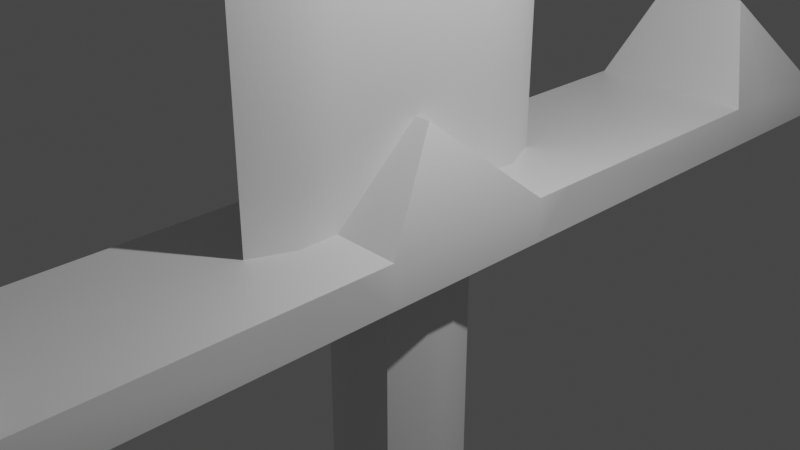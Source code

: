 # Source: simpleSword.blend  (saved by Blender 2.83.19; exported with 4.5.12 LTS)
import bpy
from mathutils import Matrix  # noqa: F401  (used for matrix-valued properties, if any)

bpy.ops.wm.read_factory_settings(use_empty=True)
scene = bpy.context.scene
scene.name = 'Scene'

# ---- collections
col_collection = bpy.data.collections.new('Collection'); scene.collection.children.link(col_collection)

# ---- materials (node trees are filled in below, after node groups)
mat_material = bpy.data.materials.new('Material')
mat_material.alpha_threshold = 0.0
mat_material.use_transparent_shadow = False
mat_material.line_color = (0.0, 0.0, 0.0, 1.0)

# ---- node groups
ng_auto_smooth = bpy.data.node_groups.new('Auto Smooth', 'GeometryNodeTree')
_s = ng_auto_smooth.interface.new_socket(name='Geometry', in_out='OUTPUT', socket_type='NodeSocketGeometry')
_s = ng_auto_smooth.interface.new_socket(name='Geometry', in_out='INPUT', socket_type='NodeSocketGeometry')
_s = ng_auto_smooth.interface.new_socket(name='Angle', in_out='INPUT', socket_type='NodeSocketFloat')
_s.subtype = 'ANGLE'
_s.min_value = 0.0
_s.max_value = 3.142
ng_auto_smooth.is_modifier = True
_N = ng_auto_smooth.nodes; _L = ng_auto_smooth.links
n0 = _N.new('NodeGroupOutput'); n0.name = 'Group Output'; n0.location = (480, -100)
n1 = _N.new('NodeGroupInput'); n1.name = 'Group Input'; n1.location = (-420, -300)
n2 = _N.new('NodeGroupInput'); n2.name = 'Group Input.001'; n2.location = (-60, -100)
n3 = _N.new('GeometryNodeSetShadeSmooth'); n3.name = 'Set Shade Smooth'; n3.location = (120, -100)
n3.domain = 'EDGE'
n4 = _N.new('GeometryNodeSetShadeSmooth'); n4.name = 'Set Shade Smooth.001'; n4.location = (300, -100)
n5 = _N.new('GeometryNodeInputMeshEdgeAngle'); n5.name = 'Edge Angle'; n5.location = (-420, -220)
n6 = _N.new('GeometryNodeInputEdgeSmooth'); n6.name = 'Is Edge Smooth'; n6.location = (-60, -160)
n7 = _N.new('GeometryNodeInputShadeSmooth'); n7.name = 'Is Face Smooth'; n7.location = (-240, -340)
n8 = _N.new('FunctionNodeBooleanMath'); n8.name = 'Boolean Math'; n8.location = (-60, -220)
n9 = _N.new('FunctionNodeCompare'); n9.name = 'Compare'; n9.location = (-240, -180)
n9.operation = 'LESS_EQUAL'
_L.new(n5.outputs[0], n9.inputs[0])
_L.new(n4.outputs[0], n0.inputs[0])
_L.new(n1.outputs[1], n9.inputs[1])
_L.new(n9.outputs[0], n8.inputs[0])
_L.new(n7.outputs[0], n8.inputs[1])
_L.new(n2.outputs[0], n3.inputs[0])
_L.new(n6.outputs[0], n3.inputs[1])
_L.new(n3.outputs[0], n4.inputs[0])
_L.new(n8.outputs[0], n3.inputs[2])
n0.is_active_output = True

# ---- material node trees
mat_material.use_nodes = True; mat_material.node_tree.nodes.clear()
_N = mat_material.node_tree.nodes; _L = mat_material.node_tree.links
n0 = _N.new('ShaderNodeOutputMaterial'); n0.name = 'Material Output'; n0.location = (300, 300)
n1 = _N.new('ShaderNodeBsdfPrincipled'); n1.name = 'Principled BSDF'; n1.location = (10, 300)
n1.distribution = 'GGX'
n1.subsurface_method = 'BURLEY'
n1.inputs[2].default_value = 0.4
n1.inputs[3].default_value = 1.45
n1.inputs[27].default_value = (0.0, 0.0, 0.0, 1.0)
n1.inputs[28].default_value = 1.0
_L.new(n1.outputs[0], n0.inputs[0])
n0.is_active_output = True

# ---- world
world_world = bpy.data.worlds.new('World'); scene.world = world_world
world_world.use_nodes = True; world_world.node_tree.nodes.clear()
_N = world_world.node_tree.nodes; _L = world_world.node_tree.links
n0 = _N.new('ShaderNodeOutputWorld'); n0.name = 'World Output'; n0.location = (300, 300)
n1 = _N.new('ShaderNodeBackground'); n1.name = 'Background'; n1.location = (10, 300)
n1.inputs[0].default_value = (0.05088, 0.05088, 0.05088, 1.0)
_L.new(n1.outputs[0], n0.inputs[0])
n0.is_active_output = True
world_world.color = (0.05088, 0.05088, 0.05088)
world_world.use_sun_shadow = False
world_world.sun_shadow_jitter_overblur = 0.0

# ---- cameras
cam_camera = bpy.data.cameras.new('Camera')
cam_camera.clip_end = 100.0
cam_camera.ortho_scale = 7.314

# ---- lights
light_light = bpy.data.lights.new('Light', 'POINT')
light_light.transmission_factor = 0.0
light_light.energy = 1000.0
light_light.shadow_soft_size = 0.1
light_light.shadow_maximum_resolution = 0.006
light_light.use_absolute_resolution = True

# ---- meshes
me_starter_sword = bpy.data.meshes.new('Starter Sword')
me_starter_sword.from_pydata([(1.0, 1.0, 0.5), (-1.029, 0.317, -19.67), (1.0, -1.0, 0.5), (-0.8233, 0.2538, -17.68), (-1.0, 1.0, 0.5), (-0.7066, 0.2178, -21.54), (-1.0, -1.0, 0.5), (-0.05521, -0.2178, -21.54), (-1.0, -6.737, -0.5), (-1.0, -6.737, 0.08396), (1.0, -6.737, 0.08396), (1.0, -6.737, -0.5), (1.0, 6.581, -0.5), (-1.0, 6.581, -0.5), (1.0, 6.581, 0.08396), (-1.0, 6.581, 0.08396), (0.4148, 0.0, 2.344), (-0.3555, 0.0, 2.344), (0.4276, 0.0, 2.344), (1.0, -4.765, -0.5), (-1.0, -4.765, -0.5), (-1.0, 4.662, -0.5), (1.0, 4.662, 0.5), (-1.0, -5.303, -0.5), (1.0, -5.303, -0.5), (-0.3917, -5.303, 2.783), (0.3917, -5.303, 2.783), (1.0, -4.765, 0.5), (-1.0, -4.765, 0.5), (1.0, 4.662, -0.5), (-1.0, 4.662, 0.5), (-0.5328, 5.186, 2.783), (0.5328, 5.186, 2.783), (-1.0, 5.186, -0.5), (1.0, 5.186, -0.5), (0.2115, -5.303, 2.783), (-0.2115, -5.303, 2.783), (1.0, -5.311, 0.5), (-1.0, -5.304, 0.5), (1.0, 5.207, 0.5), (-1.0, 5.171, 0.5), (1.0, 1.0, -0.5), (-1.0, 1.0, -0.5), (-1.0, -1.0, -0.5), (1.0, -1.0, -0.5), (-1.029, 0.317, -18.61), (-0.8897, 0.2742, -20.62), (-0.1629, -1.0, 63.12), (0.2222, -1.471, 63.12), (-1.0, -1.471, 0.5), (0.2222, 0.0, 63.12), (0.2222, 1.458, 63.12), (-1.0, 1.916, -0.5), (1.0, 1.916, -0.5), (-1.0, 1.916, 0.5), (1.0, 1.916, 0.5), (-1.0, -1.941, 0.5), (1.0, -1.941, 0.5), (1.0, -1.941, -0.5), (-1.0, -1.941, -0.5), (1.0, -1.471, 0.5), (-1.0, 1.458, 0.5), (1.0, 1.458, 0.5), (0.02622, 1.916, 0.5), (0.02996, -1.941, 0.5), (0.01832, 1.916, 63.12), (0.02631, 1.898, 63.12), (-0.1629, 1.458, 63.12), (0.2222, 1.0, 63.12), (0.2222, 0.0, 2.344), (-0.1629, 0.0, 2.344), (0.2222, -1.0, 0.5), (0.2222, -1.471, 0.5), (-0.1629, -1.471, 0.5), (-0.1629, -1.0, 0.5), (-0.1629, -1.471, 63.12), (0.02996, -1.941, 63.12), (0.2222, 1.0, 0.5), (0.2222, 1.458, 0.5), (-0.1629, 1.458, 0.5), (-0.1629, 1.0, 0.5), (0.01832, 1.916, 0.5), (0.02631, 1.898, 0.5), (0.2222, -1.0, 3.338), (-0.1629, 1.0, 3.338), (-0.1629, 0.0, 3.338), (0.02996, -1.941, 3.338), (-0.1629, -1.471, 3.338), (0.2222, 1.458, 3.338), (-0.1629, 0.0, 63.12), (-0.1629, 1.0, 63.12), (0.2222, 0.0, 3.338), (0.02963, 0.0, 74.84), (0.2222, -1.471, 3.338), (-0.1629, -1.0, 3.338), (0.2222, -1.0, 63.12), (0.2222, 1.0, 3.338), (-0.1629, 1.458, 3.338), (0.02631, 1.898, 3.338), (0.01832, 1.916, 3.338), (0.6097, 0.1879, -0.5), (0.04764, 0.75, -0.5), (1.0, 1.0, -0.5), (0.4451, 0.5854, -0.5), (0.04764, -0.75, -0.5), (0.6097, -0.1879, -0.5), (1.0, -1.0, -0.5), (0.4451, -0.5854, -0.5), (-0.04764, 0.75, -0.5), (-0.6097, 0.1879, -0.5), (-1.0, 1.0, -0.5), (-0.4451, 0.5854, -0.5), (-0.6097, -0.1879, -0.5), (-0.04764, -0.75, -0.5), (-1.0, -1.0, -0.5), (-0.4451, -0.5854, -0.5), (0.04764, 0.75, -16.65), (0.6097, 0.1879, -16.65), (0.4451, 0.5854, -16.65), (-0.6097, 0.1879, -16.65), (-0.04764, 0.75, -16.65), (-0.4451, 0.5854, -16.65), (-0.04764, -0.75, -16.65), (-0.6097, -0.1879, -16.65), (-0.4451, -0.5854, -16.65), (0.6097, -0.1879, -16.65), (0.04764, -0.75, -16.65), (0.4451, -0.5854, -16.65), (0.05521, -0.2178, -21.54), (-0.06433, 1.013, -17.68), (-0.8233, -0.2538, -17.68), (0.8233, 0.2538, -17.68), (0.8233, -0.2538, -17.68), (-0.06433, -1.013, -17.68), (0.06433, -1.013, -17.68), (0.06433, 1.013, -17.68), (0.601, -0.7905, -17.68), (0.601, 0.7905, -17.68), (-0.601, -0.7905, -17.68), (-0.601, 0.7905, -17.68), (-0.08037, 1.265, -18.61), (-1.029, -0.317, -18.61), (1.029, 0.317, -18.61), (1.029, -0.317, -18.61), (-0.08037, -1.265, -18.61), (0.08037, -1.265, -18.61), (0.08037, 1.265, -18.61), (0.7508, -0.9875, -18.61), (0.7508, 0.9875, -18.61), (-0.7508, -0.9875, -18.61), (-0.7508, 0.9875, -18.61), (0.05521, 0.2178, -21.54), (-0.08037, 1.265, -19.67), (-1.029, -0.317, -19.67), (1.029, 0.317, -19.67), (1.029, -0.317, -19.67), (-0.08037, -1.265, -19.67), (0.08037, -1.265, -19.67), (0.08037, 1.265, -19.67), (0.7508, -0.9875, -19.67), (0.7508, 0.9875, -19.67), (-0.7508, -0.9875, -19.67), (-0.7508, 0.9875, -19.67), (-0.06952, 1.094, -20.62), (-0.8897, -0.2742, -20.62), (0.8897, 0.2742, -20.62), (0.8897, -0.2742, -20.62), (-0.06952, -1.094, -20.62), (0.06952, -1.094, -20.62), (0.06952, 1.094, -20.62), (0.6494, -0.8542, -20.62), (0.6494, 0.8542, -20.62), (-0.6494, -0.8542, -20.62), (-0.6494, 0.8542, -20.62), (-0.05521, 0.2178, -21.54), (-0.05521, 0.8692, -21.54), (-0.7066, -0.2178, -21.54), (0.7066, 0.2178, -21.54), (0.7066, -0.2178, -21.54), (-0.05521, -0.8692, -21.54), (0.05521, -0.8692, -21.54), (0.05521, 0.8692, -21.54), (0.5158, -0.6784, -21.54), (0.5158, 0.6784, -21.54), (-0.5158, -0.6784, -21.54), (-0.5158, 0.6784, -21.54)], [(35, 36)], [(79, 80, 84, 97), (38, 23, 8, 9), (40, 31, 15), (11, 10, 9, 8), (23, 24, 11, 8), (26, 25, 9, 10), (37, 26, 10), (13, 15, 14, 12), (34, 33, 13, 12), (31, 32, 14, 15), (39, 34, 12, 14), (2, 44, 41, 0), (6, 4, 42, 43), (78, 82, 98, 88), (106, 105, 100, 102, 41, 44), (77, 69, 16, 0), (16, 2, 0), (60, 72, 64, 57), (55, 53, 29, 22), (58, 57, 27, 19), (30, 22, 32, 31), (27, 26, 37), (28, 20, 23, 38), (30, 31, 40), (81, 63, 22), (53, 52, 21, 29), (52, 54, 30, 21), (56, 59, 20, 28), (29, 21, 33, 34), (22, 29, 34, 39), (20, 19, 24, 23), (59, 58, 19, 20), (27, 28, 25, 26), (19, 27, 37, 24), (24, 37, 10, 11), (25, 28, 38), (25, 38, 9), (32, 22, 39), (32, 39, 14), (21, 30, 40, 33), (33, 40, 15, 13), (100, 105, 125, 117), (112, 109, 119, 123), (127, 126, 134, 136), (104, 113, 122, 126), (124, 123, 130, 138), (114, 113, 104, 106, 44, 43), (110, 109, 112, 114, 43, 42), (102, 101, 108, 110, 42, 41), (4, 80, 79, 61), (61, 79, 81, 54), (2, 71, 72, 60), (99, 97, 67, 65), (81, 79, 97, 99), (17, 4, 6), (41, 42, 52, 53), (61, 54, 52), (53, 55, 62), (60, 57, 58), (59, 56, 49), (43, 44, 58, 59), (82, 81, 99, 98), (64, 28, 27), (69, 71, 2, 16), (74, 73, 87, 94), (70, 74, 94, 85), (72, 71, 83, 93), (96, 88, 51, 68), (76, 48, 92), (66, 65, 67, 92), (74, 70, 17, 6), (69, 77, 96, 91), (68, 51, 92), (73, 74, 6, 49), (77, 78, 88, 96), (78, 77, 0, 62), (48, 95, 92), (64, 72, 93, 86), (80, 70, 85, 84), (75, 92, 47), (70, 80, 4, 17), (82, 63, 81), (82, 78, 62, 55, 63), (64, 73, 49, 56), (98, 99, 65, 66), (83, 91, 50, 95), (84, 85, 89, 90), (93, 83, 95, 48), (86, 93, 48, 76), (94, 87, 75, 47), (50, 68, 92), (92, 67, 90), (97, 84, 90, 67), (87, 86, 76, 75), (47, 92, 89), (95, 50, 92), (92, 90, 89), (85, 94, 47, 89), (88, 98, 66, 51), (91, 96, 68, 50), (73, 64, 86, 87), (30, 54, 81), (63, 55, 22), (30, 81, 22), (62, 0, 41), (41, 53, 62), (58, 44, 60), (44, 2, 60), (27, 57, 64), (64, 56, 28), (52, 42, 61), (42, 4, 61), (49, 6, 43), (43, 59, 49), (71, 69, 91, 83), (75, 76, 92), (51, 66, 92), (100, 103, 102), (103, 101, 102), (104, 107, 106), (107, 105, 106), (108, 111, 110), (111, 109, 110), (112, 115, 114), (115, 113, 114), (104, 126, 127, 107), (107, 127, 125, 105), (116, 101, 103, 118), (118, 103, 100, 117), (112, 123, 124, 115), (115, 124, 122, 113), (108, 120, 121, 111), (111, 121, 119, 109), (108, 101, 116, 120), (126, 122, 133, 134), (120, 116, 135, 129), (123, 119, 3, 130), (125, 127, 136, 132), (122, 124, 138, 133), (121, 120, 129, 139), (116, 118, 137, 135), (132, 136, 147, 143), (130, 3, 45, 141), (138, 130, 141, 149), (3, 139, 150, 45), (136, 134, 145, 147), (134, 133, 144, 145), (137, 131, 142, 148), (139, 129, 140, 150), (131, 132, 143, 142), (119, 121, 139, 3), (117, 125, 132, 131), (118, 117, 131, 137), (141, 45, 1, 153), (149, 141, 153, 161), (45, 150, 162, 1), (147, 145, 157, 159), (145, 144, 156, 157), (148, 142, 154, 160), (150, 140, 152, 162), (142, 143, 155, 154), (146, 148, 160, 158), (129, 135, 146, 140), (133, 138, 149, 144), (135, 137, 148, 146), (153, 1, 46, 164), (161, 153, 164, 172), (1, 162, 173, 46), (159, 157, 168, 170), (157, 156, 167, 168), (160, 154, 165, 171), (162, 152, 163, 173), (154, 155, 166, 165), (158, 160, 171, 169), (143, 147, 159, 155), (140, 146, 158, 152), (144, 149, 161, 156), (172, 164, 176, 184), (46, 173, 185, 5), (170, 168, 180, 182), (168, 167, 179, 180), (171, 165, 177, 183), (173, 163, 175, 185), (165, 166, 178, 177), (169, 171, 183, 181), (167, 172, 184, 179), (155, 159, 170, 166), (152, 158, 169, 163), (156, 161, 172, 167), (128, 178, 182, 180), (151, 181, 183, 177), (128, 151, 177, 178), (7, 128, 180, 179), (7, 174, 151, 128), (174, 175, 181, 151), (176, 7, 179, 184), (5, 185, 175, 174), (176, 5, 174, 7), (164, 46, 5, 176), (166, 170, 182, 178), (163, 169, 181, 175)])
me_starter_sword.polygons.foreach_set('use_smooth', [True] * 201)
_uv = me_starter_sword.uv_layers.new(name='UVMap')
_uv.uv.foreach_set('vector', [0.7704, 0.5, 0.7704, 0.5, 0.7704, 0.5, 0.7704, 0.5, 0.625, 0.0, 0.375, 0.0, 0.375, 0.0, 0.625, 0.0, 0.625, 0.25, 0.625, 0.25, 0.625, 0.25, 0.375, 0.75, 0.625, 0.75, 0.625, 1.0, 0.375, 1.0, 0.125, 0.75, 0.375, 0.75, 0.375, 0.75, 0.125, 0.75, 0.625, 0.75, 0.875, 0.75, 0.875, 0.75, 0.625, 0.75, 0.625, 0.75, 0.625, 0.75, 0.625, 0.75, 0.375, 0.25, 0.625, 0.25, 0.625, 0.5, 0.375, 0.5, 0.375, 0.5, 0.125, 0.5, 0.125, 0.5, 0.375, 0.5, 0.875, 0.5, 0.625, 0.5, 0.625, 0.5, 0.875, 0.5, 0.625, 0.5, 0.375, 0.5, 0.375, 0.5, 0.625, 0.5, 0.625, 0.75, 0.375, 0.75, 0.375, 0.5, 0.625, 0.5, 0.625, 0.0, 0.625, 0.25, 0.375, 0.25, 0.375, 0.0, 0.7222, 0.5, 0.75, 0.5, 0.75, 0.5, 0.7222, 0.5, 0.375, 0.75, 0.3438, 0.6485, 0.3438, 0.6015, 0.375, 0.5, 0.375, 0.5, 0.375, 0.75, 0.7222, 0.5, 0.6875, 0.625, 0.625, 0.625, 0.625, 0.5, 0.625, 0.625, 0.625, 0.75, 0.625, 0.5, 0.625, 0.75, 0.7222, 0.75, 0.75, 0.75, 0.625, 0.75, 0.625, 0.5, 0.375, 0.5, 0.375, 0.5, 0.625, 0.5, 0.375, 0.75, 0.625, 0.75, 0.625, 0.75, 0.375, 0.75, 0.875, 0.5, 0.625, 0.5, 0.625, 0.5, 0.875, 0.5, 0.625, 0.75, 0.625, 0.75, 0.625, 0.75, 0.625, 0.0, 0.375, 0.0, 0.375, 0.0, 0.625, 0.0, 0.625, 0.25, 0.625, 0.25, 0.625, 0.25, 0.751, 0.5, 0.75, 0.5, 0.625, 0.5, 0.375, 0.5, 0.125, 0.5, 0.125, 0.5, 0.375, 0.5, 0.375, 0.25, 0.625, 0.25, 0.625, 0.25, 0.375, 0.25, 0.625, 0.0, 0.375, 0.0, 0.375, 0.0, 0.625, 0.0, 0.375, 0.5, 0.125, 0.5, 0.125, 0.5, 0.375, 0.5, 0.625, 0.5, 0.375, 0.5, 0.375, 0.5, 0.625, 0.5, 0.125, 0.75, 0.375, 0.75, 0.375, 0.75, 0.125, 0.75, 0.125, 0.75, 0.375, 0.75, 0.375, 0.75, 0.125, 0.75, 0.625, 0.75, 0.875, 0.75, 0.875, 0.75, 0.625, 0.75, 0.375, 0.75, 0.625, 0.75, 0.625, 0.75, 0.375, 0.75, 0.375, 0.75, 0.625, 0.75, 0.625, 0.75, 0.375, 0.75, 0.625, 0.0, 0.625, 0.0, 0.625, 0.0, 0.625, 0.0, 0.625, 0.0, 0.625, 0.0, 0.625, 0.5, 0.625, 0.5, 0.625, 0.5, 0.625, 0.5, 0.625, 0.5, 0.625, 0.5, 0.375, 0.25, 0.625, 0.25, 0.625, 0.25, 0.375, 0.25, 0.375, 0.25, 0.625, 0.25, 0.625, 0.25, 0.375, 0.25, 0.3438, 0.6015, 0.3438, 0.6485, 0.3438, 0.6485, 0.3438, 0.6015, 0.1562, 0.6485, 0.1562, 0.6015, 0.1562, 0.6015, 0.1562, 0.6485, 0.3353, 0.7119, 0.2573, 0.7188, 0.2573, 0.7188, 0.3353, 0.7119, 0.2573, 0.7188, 0.2427, 0.7188, 0.2427, 0.7188, 0.2573, 0.7188, 0.1647, 0.7119, 0.1562, 0.6485, 0.1562, 0.6485, 0.1647, 0.7119, 0.125, 0.75, 0.2427, 0.7188, 0.2573, 0.7188, 0.375, 0.75, 0.375, 0.75, 0.125, 0.75, 0.125, 0.5, 0.1562, 0.6015, 0.1562, 0.6485, 0.125, 0.75, 0.125, 0.75, 0.125, 0.5, 0.375, 0.5, 0.2573, 0.5312, 0.2427, 0.5312, 0.125, 0.5, 0.125, 0.5, 0.375, 0.5, 0.875, 0.5, 0.7704, 0.5, 0.7704, 0.5, 0.875, 0.5, 0.875, 0.5, 0.7704, 0.5, 0.751, 0.5, 0.875, 0.5, 0.625, 0.75, 0.7222, 0.75, 0.7222, 0.75, 0.625, 0.75, 0.751, 0.5, 0.7704, 0.5, 0.7704, 0.5, 0.751, 0.5, 0.751, 0.5, 0.7704, 0.5, 0.7704, 0.5, 0.751, 0.5, 0.625, 0.125, 0.625, 0.25, 0.625, 0.0, 0.375, 0.5, 0.125, 0.5, 0.125, 0.5, 0.375, 0.5, 0.625, 0.25, 0.625, 0.25, 0.375, 0.25, 0.375, 0.5, 0.625, 0.5, 0.625, 0.5, 0.625, 0.75, 0.625, 0.75, 0.375, 0.75, 0.375, 0.0, 0.625, 0.0, 0.625, 0.0, 0.125, 0.75, 0.375, 0.75, 0.375, 0.75, 0.125, 0.75, 0.75, 0.5, 0.751, 0.5, 0.751, 0.5, 0.75, 0.5, 0.75, 0.75, 0.875, 0.75, 0.625, 0.75, 0.6875, 0.625, 0.7222, 0.75, 0.625, 0.75, 0.625, 0.625, 0.7704, 0.75, 0.7704, 0.75, 0.7704, 0.75, 0.7704, 0.75, 0.8125, 0.625, 0.7704, 0.75, 0.7704, 0.75, 0.8125, 0.625, 0.7222, 0.75, 0.7222, 0.75, 0.7222, 0.75, 0.7222, 0.75, 0.7222, 0.5, 0.7222, 0.5, 0.7222, 0.5, 0.7222, 0.5, 0.75, 0.75, 0.7222, 0.75, 0.75, 0.625, 0.75, 0.5, 0.751, 0.5, 0.7704, 0.5, 0.75, 0.625, 0.7704, 0.75, 0.8125, 0.625, 0.875, 0.625, 0.875, 0.75, 0.6875, 0.625, 0.7222, 0.5, 0.7222, 0.5, 0.6875, 0.625, 0.7222, 0.5, 0.7222, 0.5, 0.75, 0.625, 0.7704, 0.75, 0.7704, 0.75, 0.875, 0.75, 0.875, 0.75, 0.7222, 0.5, 0.7222, 0.5, 0.7222, 0.5, 0.7222, 0.5, 0.7222, 0.5, 0.7222, 0.5, 0.625, 0.5, 0.625, 0.5, 0.7222, 0.75, 0.7222, 0.75, 0.75, 0.625, 0.75, 0.75, 0.7222, 0.75, 0.7222, 0.75, 0.75, 0.75, 0.7704, 0.5, 0.8125, 0.625, 0.8125, 0.625, 0.7704, 0.5, 0.7704, 0.75, 0.75, 0.625, 0.7704, 0.75, 0.8125, 0.625, 0.7704, 0.5, 0.875, 0.5, 0.875, 0.625, 0.75, 0.5, 0.75, 0.5, 0.751, 0.5, 0.75, 0.5, 0.7222, 0.5, 0.625, 0.5, 0.625, 0.5, 0.75, 0.5, 0.75, 0.75, 0.7704, 0.75, 0.875, 0.75, 0.875, 0.75, 0.75, 0.5, 0.751, 0.5, 0.751, 0.5, 0.75, 0.5, 0.7222, 0.75, 0.6875, 0.625, 0.6875, 0.625, 0.7222, 0.75, 0.7704, 0.5, 0.8125, 0.625, 0.8125, 0.625, 0.7704, 0.5, 0.7222, 0.75, 0.7222, 0.75, 0.7222, 0.75, 0.7222, 0.75, 0.75, 0.75, 0.7222, 0.75, 0.7222, 0.75, 0.75, 0.75, 0.7704, 0.75, 0.7704, 0.75, 0.7704, 0.75, 0.7704, 0.75, 0.6875, 0.625, 0.7222, 0.5, 0.75, 0.625, 0.75, 0.625, 0.7704, 0.5, 0.7704, 0.5, 0.7704, 0.5, 0.7704, 0.5, 0.7704, 0.5, 0.7704, 0.5, 0.7704, 0.75, 0.75, 0.75, 0.75, 0.75, 0.7704, 0.75, 0.7704, 0.75, 0.75, 0.625, 0.8125, 0.625, 0.7222, 0.75, 0.6875, 0.625, 0.75, 0.625, 0.75, 0.625, 0.7704, 0.5, 0.8125, 0.625, 0.8125, 0.625, 0.7704, 0.75, 0.7704, 0.75, 0.8125, 0.625, 0.7222, 0.5, 0.75, 0.5, 0.75, 0.5, 0.7222, 0.5, 0.6875, 0.625, 0.7222, 0.5, 0.7222, 0.5, 0.6875, 0.625, 0.7704, 0.75, 0.75, 0.75, 0.75, 0.75, 0.7704, 0.75, 0.875, 0.5, 0.875, 0.5, 0.751, 0.5, 0.75, 0.5, 0.625, 0.5, 0.625, 0.5, 0.875, 0.5, 0.751, 0.5, 0.625, 0.5, 0.625, 0.5, 0.625, 0.5, 0.375, 0.5, 0.375, 0.5, 0.375, 0.5, 0.625, 0.5, 0.375, 0.75, 0.375, 0.75, 0.625, 0.75, 0.375, 0.75, 0.625, 0.75, 0.625, 0.75, 0.625, 0.75, 0.625, 0.75, 0.75, 0.75, 0.75, 0.75, 0.875, 0.75, 0.875, 0.75, 0.375, 0.25, 0.375, 0.25, 0.625, 0.25, 0.375, 0.25, 0.625, 0.25, 0.625, 0.25, 0.625, 0.0, 0.625, 0.0, 0.375, 0.0, 0.375, 0.0, 0.375, 0.0, 0.625, 0.0, 0.7222, 0.75, 0.6875, 0.625, 0.6875, 0.625, 0.7222, 0.75, 0.7704, 0.75, 0.75, 0.75, 0.75, 0.625, 0.7222, 0.5, 0.75, 0.5, 0.75, 0.625, 0.3438, 0.6015, 0.3438, 0.5518, 0.375, 0.5, 0.3438, 0.5518, 0.3438, 0.5312, 0.375, 0.5, 0.2573, 0.7188, 0.3184, 0.7188, 0.375, 0.75, 0.3184, 0.7188, 0.3438, 0.7188, 0.375, 0.75, 0.2427, 0.5312, 0.1816, 0.5312, 0.125, 0.5, 0.1816, 0.5312, 0.1562, 0.5312, 0.125, 0.5, 0.1562, 0.6485, 0.1562, 0.6982, 0.125, 0.75, 0.1562, 0.6982, 0.1562, 0.7188, 0.125, 0.75, 0.2573, 0.7188, 0.2573, 0.7188, 0.3353, 0.7119, 0.3438, 0.7188, 0.3438, 0.7188, 0.3353, 0.7119, 0.3438, 0.6485, 0.3438, 0.6485, 0.2573, 0.5312, 0.2573, 0.5312, 0.3438, 0.5312, 0.3353, 0.5381, 0.3353, 0.5381, 0.3438, 0.5312, 0.3438, 0.6015, 0.3438, 0.6015, 0.1562, 0.6485, 0.1562, 0.6485, 0.1647, 0.7119, 0.1562, 0.7188, 0.1562, 0.7188, 0.1647, 0.7119, 0.2427, 0.7188, 0.2427, 0.7188, 0.2427, 0.5312, 0.2427, 0.5312, 0.1647, 0.5381, 0.1562, 0.5312, 0.1562, 0.5312, 0.1647, 0.5381, 0.1562, 0.6015, 0.1562, 0.6015, 0.2427, 0.5312, 0.2573, 0.5312, 0.2573, 0.5312, 0.2427, 0.5312, 0.2573, 0.7188, 0.2427, 0.7188, 0.2427, 0.7188, 0.2573, 0.7188, 0.2427, 0.5312, 0.2573, 0.5312, 0.2573, 0.5312, 0.2427, 0.5312, 0.1562, 0.6485, 0.1562, 0.6015, 0.1562, 0.6015, 0.1562, 0.6485, 0.3438, 0.6485, 0.3353, 0.7119, 0.3353, 0.7119, 0.3438, 0.6485, 0.2427, 0.7188, 0.1647, 0.7119, 0.1647, 0.7119, 0.2427, 0.7188, 0.1647, 0.5381, 0.2427, 0.5312, 0.2427, 0.5312, 0.1647, 0.5381, 0.2573, 0.5312, 0.3353, 0.5381, 0.3353, 0.5381, 0.2573, 0.5312, 0.3438, 0.6485, 0.3353, 0.7119, 0.3353, 0.7119, 0.3438, 0.6485, 0.1562, 0.6485, 0.1562, 0.6015, 0.1562, 0.6015, 0.1562, 0.6485, 0.1647, 0.7119, 0.1562, 0.6485, 0.1562, 0.6485, 0.1647, 0.7119, 0.1562, 0.6015, 0.1647, 0.5381, 0.1647, 0.5381, 0.1562, 0.6015, 0.3353, 0.7119, 0.2573, 0.7188, 0.2573, 0.7188, 0.3353, 0.7119, 0.2573, 0.7188, 0.2427, 0.7188, 0.2427, 0.7188, 0.2573, 0.7188, 0.3353, 0.5381, 0.3438, 0.6015, 0.3438, 0.6015, 0.3353, 0.5381, 0.1647, 0.5381, 0.2427, 0.5312, 0.2427, 0.5312, 0.1647, 0.5381, 0.3438, 0.6015, 0.3438, 0.6485, 0.3438, 0.6485, 0.3438, 0.6015, 0.1562, 0.6015, 0.1647, 0.5381, 0.1647, 0.5381, 0.1562, 0.6015, 0.3438, 0.6015, 0.3438, 0.6485, 0.3438, 0.6485, 0.3438, 0.6015, 0.3353, 0.5381, 0.3438, 0.6015, 0.3438, 0.6015, 0.3353, 0.5381, 0.1562, 0.6485, 0.1562, 0.6015, 0.1562, 0.6015, 0.1562, 0.6485, 0.1647, 0.7119, 0.1562, 0.6485, 0.1562, 0.6485, 0.1647, 0.7119, 0.1562, 0.6015, 0.1647, 0.5381, 0.1647, 0.5381, 0.1562, 0.6015, 0.3353, 0.7119, 0.2573, 0.7188, 0.2573, 0.7188, 0.3353, 0.7119, 0.2573, 0.7188, 0.2427, 0.7188, 0.2427, 0.7188, 0.2573, 0.7188, 0.3353, 0.5381, 0.3438, 0.6015, 0.3438, 0.6015, 0.3353, 0.5381, 0.1647, 0.5381, 0.2427, 0.5312, 0.2427, 0.5312, 0.1647, 0.5381, 0.3438, 0.6015, 0.3438, 0.6485, 0.3438, 0.6485, 0.3438, 0.6015, 0.2573, 0.5312, 0.3353, 0.5381, 0.3353, 0.5381, 0.2573, 0.5312, 0.2427, 0.5312, 0.2573, 0.5312, 0.2573, 0.5312, 0.2427, 0.5312, 0.2427, 0.7188, 0.1647, 0.7119, 0.1647, 0.7119, 0.2427, 0.7188, 0.2573, 0.5312, 0.3353, 0.5381, 0.3353, 0.5381, 0.2573, 0.5312, 0.1562, 0.6485, 0.1562, 0.6015, 0.1562, 0.6015, 0.1562, 0.6485, 0.1647, 0.7119, 0.1562, 0.6485, 0.1562, 0.6485, 0.1647, 0.7119, 0.1562, 0.6015, 0.1647, 0.5381, 0.1647, 0.5381, 0.1562, 0.6015, 0.3353, 0.7119, 0.2573, 0.7188, 0.2573, 0.7188, 0.3353, 0.7119, 0.2573, 0.7188, 0.2427, 0.7188, 0.2427, 0.7188, 0.2573, 0.7188, 0.3353, 0.5381, 0.3438, 0.6015, 0.3438, 0.6015, 0.3353, 0.5381, 0.1647, 0.5381, 0.2427, 0.5312, 0.2427, 0.5312, 0.1647, 0.5381, 0.3438, 0.6015, 0.3438, 0.6485, 0.3438, 0.6485, 0.3438, 0.6015, 0.2573, 0.5312, 0.3353, 0.5381, 0.3353, 0.5381, 0.2573, 0.5312, 0.3438, 0.6485, 0.3353, 0.7119, 0.3353, 0.7119, 0.3438, 0.6485, 0.2427, 0.5312, 0.2573, 0.5312, 0.2573, 0.5312, 0.2427, 0.5312, 0.2427, 0.7188, 0.1647, 0.7119, 0.1647, 0.7119, 0.2427, 0.7188, 0.1647, 0.7119, 0.1562, 0.6485, 0.1562, 0.6485, 0.1647, 0.7119, 0.1562, 0.6015, 0.1647, 0.5381, 0.1647, 0.5381, 0.1562, 0.6015, 0.3353, 0.7119, 0.2573, 0.7188, 0.2573, 0.7188, 0.3353, 0.7119, 0.2573, 0.7188, 0.2427, 0.7188, 0.2427, 0.7188, 0.2573, 0.7188, 0.3353, 0.5381, 0.3438, 0.6015, 0.3438, 0.6015, 0.3353, 0.5381, 0.1647, 0.5381, 0.2427, 0.5312, 0.2427, 0.5312, 0.1647, 0.5381, 0.3438, 0.6015, 0.3438, 0.6485, 0.3438, 0.6485, 0.3438, 0.6015, 0.2573, 0.5312, 0.3353, 0.5381, 0.3353, 0.5381, 0.2573, 0.5312, 0.2427, 0.7188, 0.1647, 0.7119, 0.1647, 0.7119, 0.2427, 0.7188, 0.3438, 0.6485, 0.3353, 0.7119, 0.3353, 0.7119, 0.3438, 0.6485, 0.2427, 0.5312, 0.2573, 0.5312, 0.2573, 0.5312, 0.2427, 0.5312, 0.2427, 0.7188, 0.1647, 0.7119, 0.1647, 0.7119, 0.2427, 0.7188, 0.2573, 0.6485, 0.3438, 0.6485, 0.3353, 0.7119, 0.2573, 0.7188, 0.2573, 0.6015, 0.2573, 0.5312, 0.3353, 0.5381, 0.3438, 0.6015, 0.2573, 0.6485, 0.2573, 0.6015, 0.3438, 0.6015, 0.3438, 0.6485, 0.2427, 0.6485, 0.2573, 0.6485, 0.2573, 0.7188, 0.2427, 0.7188, 0.2427, 0.6485, 0.2427, 0.6015, 0.2573, 0.6015, 0.2573, 0.6485, 0.2427, 0.6015, 0.2427, 0.5312, 0.2573, 0.5312, 0.2573, 0.6015, 0.1562, 0.6485, 0.2427, 0.6485, 0.2427, 0.7188, 0.1647, 0.7119, 0.1562, 0.6015, 0.1647, 0.5381, 0.2427, 0.5312, 0.2427, 0.6015, 0.1562, 0.6485, 0.1562, 0.6015, 0.2427, 0.6015, 0.2427, 0.6485, 0.1562, 0.6485, 0.1562, 0.6015, 0.1562, 0.6015, 0.1562, 0.6485, 0.3438, 0.6485, 0.3353, 0.7119, 0.3353, 0.7119, 0.3438, 0.6485, 0.2427, 0.5312, 0.2573, 0.5312, 0.2573, 0.5312, 0.2427, 0.5312])
_ca = me_starter_sword.color_attributes.new('Col', 'BYTE_COLOR', 'CORNER')
_ca.data.foreach_set('color', [1.0, 1.0, 1.0, 1.0, 1.0, 1.0, 1.0, 1.0, 1.0, 1.0, 1.0, 1.0, 1.0, 1.0, 1.0, 1.0, 1.0, 1.0, 1.0, 1.0, 1.0, 1.0, 1.0, 1.0, 1.0, 1.0, 1.0, 1.0, 1.0, 1.0, 1.0, 1.0, 1.0, 1.0, 1.0, 1.0, 1.0, 1.0, 1.0, 1.0, 1.0, 1.0, 1.0, 1.0, 1.0, 1.0, 1.0, 1.0, 1.0, 1.0, 1.0, 1.0, 1.0, 1.0, 1.0, 1.0, 1.0, 1.0, 1.0, 1.0, 1.0, 1.0, 1.0, 1.0, 1.0, 1.0, 1.0, 1.0, 1.0, 1.0, 1.0, 1.0, 1.0, 1.0, 1.0, 1.0, 1.0, 1.0, 1.0, 1.0, 1.0, 1.0, 1.0, 1.0, 1.0, 1.0, 1.0, 1.0, 1.0, 1.0, 1.0, 1.0, 1.0, 1.0, 1.0, 1.0, 1.0, 1.0, 1.0, 1.0, 1.0, 1.0, 1.0, 1.0, 1.0, 1.0, 1.0, 1.0, 1.0, 1.0, 1.0, 1.0, 1.0, 1.0, 1.0, 1.0, 1.0, 1.0, 1.0, 1.0, 1.0, 1.0, 1.0, 1.0, 1.0, 1.0, 1.0, 1.0, 1.0, 1.0, 1.0, 1.0, 1.0, 1.0, 1.0, 1.0, 1.0, 1.0, 1.0, 1.0, 1.0, 1.0, 1.0, 1.0, 1.0, 1.0, 1.0, 1.0, 1.0, 1.0, 1.0, 1.0, 1.0, 1.0, 1.0, 1.0, 1.0, 1.0, 1.0, 1.0, 1.0, 1.0, 1.0, 1.0, 1.0, 1.0, 1.0, 1.0, 1.0, 1.0, 1.0, 1.0, 1.0, 1.0, 1.0, 1.0, 1.0, 1.0, 1.0, 1.0, 1.0, 1.0, 1.0, 1.0, 1.0, 1.0, 1.0, 1.0, 1.0, 1.0, 1.0, 1.0, 1.0, 1.0, 1.0, 1.0, 1.0, 1.0, 1.0, 1.0, 1.0, 1.0, 1.0, 1.0, 1.0, 1.0, 1.0, 1.0, 1.0, 1.0, 1.0, 1.0, 1.0, 1.0, 1.0, 1.0, 1.0, 1.0, 1.0, 1.0, 1.0, 1.0, 1.0, 1.0, 1.0, 1.0, 1.0, 1.0, 1.0, 1.0, 1.0, 1.0, 1.0, 1.0, 1.0, 1.0, 1.0, 1.0, 1.0, 1.0, 1.0, 1.0, 1.0, 1.0, 1.0, 1.0, 1.0, 1.0, 1.0, 1.0, 1.0, 1.0, 1.0, 1.0, 1.0, 1.0, 1.0, 1.0, 1.0, 1.0, 1.0, 1.0, 1.0, 1.0, 1.0, 1.0, 1.0, 1.0, 1.0, 1.0, 1.0, 1.0, 1.0, 1.0, 1.0, 1.0, 1.0, 1.0, 1.0, 1.0, 1.0, 1.0, 1.0, 1.0, 1.0, 1.0, 1.0, 1.0, 1.0, 1.0, 1.0, 1.0, 1.0, 1.0, 1.0, 1.0, 1.0, 1.0, 1.0, 1.0, 1.0, 1.0, 1.0, 1.0, 1.0, 1.0, 1.0, 1.0, 1.0, 1.0, 1.0, 1.0, 1.0, 1.0, 1.0, 1.0, 1.0, 1.0, 1.0, 1.0, 1.0, 1.0, 1.0, 1.0, 1.0, 1.0, 1.0, 1.0, 1.0, 1.0, 1.0, 1.0, 1.0, 1.0, 1.0, 1.0, 1.0, 1.0, 1.0, 1.0, 1.0, 1.0, 1.0, 1.0, 1.0, 1.0, 1.0, 1.0, 1.0, 1.0, 1.0, 1.0, 1.0, 1.0, 1.0, 1.0, 1.0, 1.0, 1.0, 1.0, 1.0, 1.0, 1.0, 1.0, 1.0, 1.0, 1.0, 1.0, 1.0, 1.0, 1.0, 1.0, 1.0, 1.0, 1.0, 1.0, 1.0, 1.0, 1.0, 1.0, 1.0, 1.0, 1.0, 1.0, 1.0, 1.0, 1.0, 1.0, 1.0, 1.0, 1.0, 1.0, 1.0, 1.0, 1.0, 1.0, 1.0, 1.0, 1.0, 1.0, 1.0, 1.0, 1.0, 1.0, 1.0, 1.0, 1.0, 1.0, 1.0, 1.0, 1.0, 1.0, 1.0, 1.0, 1.0, 1.0, 1.0, 1.0, 1.0, 1.0, 1.0, 1.0, 1.0, 1.0, 1.0, 1.0, 1.0, 1.0, 1.0, 1.0, 1.0, 1.0, 1.0, 1.0, 1.0, 1.0, 1.0, 1.0, 1.0, 1.0, 1.0, 1.0, 1.0, 1.0, 1.0, 1.0, 1.0, 1.0, 1.0, 1.0, 1.0, 1.0, 1.0, 1.0, 1.0, 1.0, 1.0, 1.0, 1.0, 1.0, 1.0, 1.0, 1.0, 1.0, 1.0, 1.0, 1.0, 1.0, 1.0, 1.0, 1.0, 1.0, 1.0, 1.0, 1.0, 1.0, 1.0, 1.0, 1.0, 1.0, 1.0, 1.0, 1.0, 1.0, 1.0, 1.0, 1.0, 1.0, 1.0, 1.0, 1.0, 1.0, 1.0, 1.0, 1.0, 1.0, 1.0, 1.0, 1.0, 1.0, 1.0, 1.0, 1.0, 1.0, 1.0, 1.0, 1.0, 1.0, 1.0, 1.0, 1.0, 1.0, 1.0, 1.0, 1.0, 1.0, 1.0, 1.0, 1.0, 1.0, 1.0, 1.0, 1.0, 1.0, 1.0, 1.0, 1.0, 1.0, 1.0, 1.0, 1.0, 1.0, 1.0, 1.0, 1.0, 1.0, 1.0, 1.0, 1.0, 1.0, 1.0, 1.0, 1.0, 1.0, 1.0, 1.0, 1.0, 1.0, 1.0, 1.0, 1.0, 1.0, 1.0, 1.0, 1.0, 1.0, 1.0, 1.0, 1.0, 1.0, 1.0, 1.0, 1.0, 1.0, 1.0, 1.0, 1.0, 1.0, 1.0, 1.0, 1.0, 1.0, 1.0, 1.0, 1.0, 1.0, 1.0, 1.0, 1.0, 1.0, 1.0, 1.0, 1.0, 1.0, 1.0, 1.0, 1.0, 1.0, 1.0, 1.0, 1.0, 1.0, 1.0, 1.0, 1.0, 1.0, 1.0, 1.0, 1.0, 1.0, 1.0, 1.0, 1.0, 1.0, 1.0, 1.0, 1.0, 1.0, 1.0, 1.0, 1.0, 1.0, 1.0, 1.0, 1.0, 1.0, 1.0, 1.0, 1.0, 1.0, 1.0, 1.0, 1.0, 1.0, 1.0, 1.0, 1.0, 1.0, 1.0, 1.0, 1.0, 1.0, 1.0, 1.0, 1.0, 1.0, 1.0, 1.0, 1.0, 1.0, 1.0, 1.0, 1.0, 1.0, 1.0, 1.0, 1.0, 1.0, 1.0, 1.0, 1.0, 1.0, 1.0, 1.0, 1.0, 1.0, 1.0, 1.0, 1.0, 1.0, 1.0, 1.0, 1.0, 1.0, 1.0, 1.0, 1.0, 1.0, 1.0, 1.0, 1.0, 1.0, 1.0, 1.0, 1.0, 1.0, 1.0, 1.0, 1.0, 1.0, 1.0, 1.0, 1.0, 1.0, 1.0, 1.0, 1.0, 1.0, 1.0, 1.0, 1.0, 1.0, 1.0, 1.0, 1.0, 1.0, 1.0, 1.0, 1.0, 1.0, 1.0, 1.0, 1.0, 1.0, 1.0, 1.0, 1.0, 1.0, 1.0, 1.0, 1.0, 1.0, 1.0, 1.0, 1.0, 1.0, 1.0, 1.0, 1.0, 1.0, 1.0, 1.0, 1.0, 1.0, 1.0, 1.0, 1.0, 1.0, 1.0, 1.0, 1.0, 1.0, 1.0, 1.0, 1.0, 1.0, 1.0, 1.0, 1.0, 1.0, 1.0, 1.0, 1.0, 1.0, 1.0, 1.0, 1.0, 1.0, 1.0, 1.0, 1.0, 1.0, 1.0, 1.0, 1.0, 1.0, 1.0, 1.0, 1.0, 1.0, 1.0, 1.0, 1.0, 1.0, 1.0, 1.0, 1.0, 1.0, 1.0, 1.0, 1.0, 1.0, 1.0, 1.0, 1.0, 1.0, 1.0, 1.0, 1.0, 1.0, 1.0, 1.0, 1.0, 1.0, 1.0, 1.0, 1.0, 1.0, 1.0, 1.0, 1.0, 1.0, 1.0, 1.0, 1.0, 1.0, 1.0, 1.0, 1.0, 1.0, 1.0, 1.0, 1.0, 1.0, 1.0, 1.0, 1.0, 1.0, 1.0, 1.0, 1.0, 1.0, 1.0, 1.0, 1.0, 1.0, 1.0, 1.0, 1.0, 1.0, 1.0, 1.0, 1.0, 1.0, 1.0, 1.0, 1.0, 1.0, 1.0, 1.0, 1.0, 1.0, 1.0, 1.0, 1.0, 1.0, 1.0, 1.0, 1.0, 1.0, 1.0, 1.0, 1.0, 1.0, 1.0, 1.0, 1.0, 1.0, 1.0, 1.0, 1.0, 1.0, 1.0, 1.0, 1.0, 1.0, 1.0, 1.0, 1.0, 1.0, 1.0, 1.0, 1.0, 1.0, 1.0, 1.0, 1.0, 1.0, 1.0, 1.0, 1.0, 1.0, 1.0, 1.0, 1.0, 1.0, 1.0, 1.0, 1.0, 1.0, 1.0, 1.0, 1.0, 1.0, 1.0, 1.0, 1.0, 1.0, 1.0, 1.0, 1.0, 1.0, 1.0, 1.0, 1.0, 1.0, 1.0, 1.0, 1.0, 1.0, 1.0, 1.0, 1.0, 1.0, 1.0, 1.0, 1.0, 1.0, 1.0, 1.0, 1.0, 1.0, 1.0, 1.0, 1.0, 1.0, 1.0, 1.0, 1.0, 1.0, 1.0, 1.0, 1.0, 1.0, 1.0, 1.0, 1.0, 1.0, 1.0, 1.0, 1.0, 1.0, 1.0, 1.0, 1.0, 1.0, 1.0, 1.0, 1.0, 1.0, 1.0, 1.0, 1.0, 1.0, 1.0, 1.0, 1.0, 1.0, 1.0, 1.0, 1.0, 1.0, 1.0, 1.0, 1.0, 1.0, 1.0, 1.0, 1.0, 1.0, 1.0, 1.0, 1.0, 1.0, 1.0, 1.0, 1.0, 1.0, 1.0, 1.0, 1.0, 1.0, 1.0, 1.0, 1.0, 1.0, 1.0, 1.0, 1.0, 1.0, 1.0, 1.0, 1.0, 1.0, 1.0, 1.0, 1.0, 1.0, 1.0, 1.0, 1.0, 1.0, 1.0, 1.0, 1.0, 1.0, 1.0, 1.0, 1.0, 1.0, 1.0, 1.0, 1.0, 1.0, 1.0, 1.0, 1.0, 1.0, 1.0, 1.0, 1.0, 1.0, 1.0, 1.0, 1.0, 1.0, 1.0, 1.0, 1.0, 1.0, 1.0, 1.0, 1.0, 1.0, 1.0, 1.0, 1.0, 1.0, 1.0, 1.0, 1.0, 1.0, 1.0, 1.0, 1.0, 1.0, 1.0, 1.0, 1.0, 1.0, 1.0, 1.0, 1.0, 1.0, 1.0, 1.0, 1.0, 1.0, 1.0, 1.0, 1.0, 1.0, 1.0, 1.0, 1.0, 1.0, 1.0, 1.0, 1.0, 1.0, 1.0, 1.0, 1.0, 1.0, 1.0, 1.0, 1.0, 1.0, 1.0, 1.0, 1.0, 1.0, 1.0, 1.0, 1.0, 1.0, 1.0, 1.0, 1.0, 1.0, 1.0, 1.0, 1.0, 1.0, 1.0, 1.0, 1.0, 1.0, 1.0, 1.0, 1.0, 1.0, 1.0, 1.0, 1.0, 1.0, 1.0, 1.0, 1.0, 1.0, 1.0, 1.0, 1.0, 1.0, 1.0, 1.0, 1.0, 1.0, 1.0, 1.0, 1.0, 1.0, 1.0, 1.0, 1.0, 1.0, 1.0, 1.0, 1.0, 1.0, 1.0, 1.0, 1.0, 1.0, 1.0, 1.0, 1.0, 1.0, 1.0, 1.0, 1.0, 1.0, 1.0, 1.0, 1.0, 1.0, 1.0, 1.0, 1.0, 1.0, 1.0, 1.0, 1.0, 1.0, 1.0, 1.0, 1.0, 1.0, 1.0, 1.0, 1.0, 1.0, 1.0, 1.0, 1.0, 1.0, 1.0, 1.0, 1.0, 1.0, 1.0, 1.0, 1.0, 1.0, 1.0, 1.0, 1.0, 1.0, 1.0, 1.0, 1.0, 1.0, 1.0, 1.0, 1.0, 1.0, 1.0, 1.0, 1.0, 1.0, 1.0, 1.0, 1.0, 1.0, 1.0, 1.0, 1.0, 1.0, 1.0, 1.0, 1.0, 1.0, 1.0, 1.0, 1.0, 1.0, 1.0, 1.0, 1.0, 1.0, 1.0, 1.0, 1.0, 1.0, 1.0, 1.0, 1.0, 1.0, 1.0, 1.0, 1.0, 1.0, 1.0, 1.0, 1.0, 1.0, 1.0, 1.0, 1.0, 1.0, 1.0, 1.0, 1.0, 1.0, 1.0, 1.0, 1.0, 1.0, 1.0, 1.0, 1.0, 1.0, 1.0, 1.0, 1.0, 1.0, 1.0, 1.0, 1.0, 1.0, 1.0, 1.0, 1.0, 1.0, 1.0, 1.0, 1.0, 1.0, 1.0, 1.0, 1.0, 1.0, 1.0, 1.0, 1.0, 1.0, 1.0, 1.0, 1.0, 1.0, 1.0, 1.0, 1.0, 1.0, 1.0, 1.0, 1.0, 1.0, 1.0, 1.0, 1.0, 1.0, 1.0, 1.0, 1.0, 1.0, 1.0, 1.0, 1.0, 1.0, 1.0, 1.0, 1.0, 1.0, 1.0, 1.0, 1.0, 1.0, 1.0, 1.0, 1.0, 1.0, 1.0, 1.0, 1.0, 1.0, 1.0, 1.0, 1.0, 1.0, 1.0, 1.0, 1.0, 1.0, 1.0, 1.0, 1.0, 1.0, 1.0, 1.0, 1.0, 1.0, 1.0, 1.0, 1.0, 1.0, 1.0, 1.0, 1.0, 1.0, 1.0, 1.0, 1.0, 1.0, 1.0, 1.0, 1.0, 1.0, 1.0, 1.0, 1.0, 1.0, 1.0, 1.0, 1.0, 1.0, 1.0, 1.0, 1.0, 1.0, 1.0, 1.0, 1.0, 1.0, 1.0, 1.0, 1.0, 1.0, 1.0, 1.0, 1.0, 1.0, 1.0, 1.0, 1.0, 1.0, 1.0, 1.0, 1.0, 1.0, 1.0, 1.0, 1.0, 1.0, 1.0, 1.0, 1.0, 1.0, 1.0, 1.0, 1.0, 1.0, 1.0, 1.0, 1.0, 1.0, 1.0, 1.0, 1.0, 1.0, 1.0, 1.0, 1.0, 1.0, 1.0, 1.0, 1.0, 1.0, 1.0, 1.0, 1.0, 1.0, 1.0, 1.0, 1.0, 1.0, 1.0, 1.0, 1.0, 1.0, 1.0, 1.0, 1.0, 1.0, 1.0, 1.0, 1.0, 1.0, 1.0, 1.0, 1.0, 1.0, 1.0, 1.0, 1.0, 1.0, 1.0, 1.0, 1.0, 1.0, 1.0, 1.0, 1.0, 1.0, 1.0, 1.0, 1.0, 1.0, 1.0, 1.0, 1.0, 1.0, 1.0, 1.0, 1.0, 1.0, 1.0, 1.0, 1.0, 1.0, 1.0, 1.0, 1.0, 1.0, 1.0, 1.0, 1.0, 1.0, 1.0, 1.0, 1.0, 1.0, 1.0, 1.0, 1.0, 1.0, 1.0, 1.0, 1.0, 1.0, 1.0, 1.0, 1.0, 1.0, 1.0, 1.0, 1.0, 1.0, 1.0, 1.0, 1.0, 1.0, 1.0, 1.0, 1.0, 1.0, 1.0, 1.0, 1.0, 1.0, 1.0, 1.0, 1.0, 1.0, 1.0, 1.0, 1.0, 1.0, 1.0, 1.0, 1.0, 1.0, 1.0, 1.0, 1.0, 1.0, 1.0, 1.0, 1.0, 1.0, 1.0, 1.0, 1.0, 1.0, 1.0, 1.0, 1.0, 1.0, 1.0, 1.0, 1.0, 1.0, 1.0, 1.0, 1.0, 1.0, 1.0, 1.0, 1.0, 1.0, 1.0, 1.0, 1.0, 1.0, 1.0, 1.0, 1.0, 1.0, 1.0, 1.0, 1.0, 1.0, 1.0, 1.0, 1.0, 1.0, 1.0, 1.0, 1.0, 1.0, 1.0, 1.0, 1.0, 1.0, 1.0, 1.0, 1.0, 1.0, 1.0, 1.0, 1.0, 1.0, 1.0, 1.0, 1.0, 1.0, 1.0, 1.0, 1.0, 1.0, 1.0, 1.0, 1.0, 1.0, 1.0, 1.0, 1.0, 1.0, 1.0, 1.0, 1.0, 1.0, 1.0, 1.0, 1.0, 1.0, 1.0, 1.0, 1.0, 1.0, 1.0, 1.0, 1.0, 1.0, 1.0, 1.0, 1.0, 1.0, 1.0, 1.0, 1.0, 1.0, 1.0, 1.0, 1.0, 1.0, 1.0, 1.0, 1.0, 1.0, 1.0, 1.0, 1.0, 1.0, 1.0, 1.0, 1.0, 1.0, 1.0, 1.0, 1.0, 1.0, 1.0, 1.0, 1.0, 1.0, 1.0, 1.0, 1.0, 1.0, 1.0, 1.0, 1.0, 1.0, 1.0, 1.0, 1.0, 1.0, 1.0, 1.0, 1.0, 1.0, 1.0, 1.0, 1.0, 1.0, 1.0, 1.0, 1.0, 1.0, 1.0, 1.0, 1.0, 1.0, 1.0, 1.0, 1.0, 1.0, 1.0, 1.0, 1.0, 1.0, 1.0, 1.0, 1.0, 1.0, 1.0, 1.0, 1.0, 1.0, 1.0, 1.0, 1.0, 1.0, 1.0, 1.0, 1.0, 1.0, 1.0, 1.0, 1.0, 1.0, 1.0, 1.0, 1.0, 1.0, 1.0, 1.0, 1.0, 1.0, 1.0, 1.0, 1.0, 1.0, 1.0, 1.0, 1.0, 1.0, 1.0, 1.0, 1.0, 1.0, 1.0, 1.0, 1.0, 1.0, 1.0, 1.0, 1.0, 1.0, 1.0, 1.0, 1.0, 1.0, 1.0, 1.0, 1.0, 1.0, 1.0, 1.0, 1.0, 1.0, 1.0, 1.0, 1.0, 1.0, 1.0, 1.0, 1.0, 1.0, 1.0, 1.0, 1.0, 1.0, 1.0, 1.0, 1.0, 1.0, 1.0, 1.0, 1.0, 1.0, 1.0, 1.0, 1.0, 1.0, 1.0, 1.0, 1.0, 1.0, 1.0, 1.0, 1.0, 1.0, 1.0, 1.0, 1.0, 1.0, 1.0, 1.0, 1.0, 1.0, 1.0, 1.0, 1.0, 1.0, 1.0, 1.0, 1.0, 1.0, 1.0, 1.0, 1.0, 1.0, 1.0, 1.0, 1.0, 1.0, 1.0, 1.0, 1.0, 1.0, 1.0, 1.0, 1.0, 1.0, 1.0, 1.0, 1.0, 1.0, 1.0, 1.0, 1.0, 1.0, 1.0, 1.0, 1.0, 1.0, 1.0, 1.0, 1.0, 1.0, 1.0, 1.0, 1.0, 1.0, 1.0, 1.0, 1.0, 1.0, 1.0, 1.0, 1.0, 1.0, 1.0, 1.0, 1.0, 1.0, 1.0, 1.0, 1.0, 1.0, 1.0, 1.0, 1.0, 1.0, 1.0, 1.0, 1.0, 1.0, 1.0, 1.0, 1.0, 1.0, 1.0, 1.0, 1.0, 1.0, 1.0, 1.0, 1.0, 1.0, 1.0, 1.0, 1.0, 1.0, 1.0, 1.0, 1.0, 1.0, 1.0, 1.0, 1.0, 1.0, 1.0, 1.0, 1.0, 1.0, 1.0, 1.0, 1.0, 1.0, 1.0, 1.0, 1.0, 1.0, 1.0, 1.0, 1.0, 1.0, 1.0, 1.0, 1.0, 1.0, 1.0, 1.0, 1.0, 1.0, 1.0, 1.0, 1.0, 1.0, 1.0, 1.0, 1.0, 1.0, 1.0, 1.0, 1.0, 1.0, 1.0, 1.0, 1.0, 1.0, 1.0, 1.0, 1.0, 1.0, 1.0, 1.0, 1.0, 1.0, 1.0, 1.0, 1.0, 1.0, 1.0, 1.0, 1.0, 1.0, 1.0, 1.0, 1.0, 1.0, 1.0, 1.0, 1.0, 1.0, 1.0, 1.0, 1.0, 1.0, 1.0, 1.0, 1.0, 1.0, 1.0, 1.0, 1.0, 1.0, 1.0, 1.0, 1.0, 1.0, 1.0, 1.0, 1.0, 1.0, 1.0, 1.0, 1.0, 1.0, 1.0, 1.0, 1.0, 1.0, 1.0, 1.0, 1.0, 1.0, 1.0, 1.0, 1.0, 1.0, 1.0, 1.0, 1.0, 1.0, 1.0, 1.0, 1.0, 1.0, 1.0, 1.0, 1.0, 1.0, 1.0, 1.0, 1.0, 1.0, 1.0, 1.0, 1.0, 1.0, 1.0, 1.0, 1.0, 1.0, 1.0, 1.0, 1.0, 1.0, 1.0, 1.0, 1.0, 1.0, 1.0, 1.0, 1.0, 1.0, 1.0, 1.0, 1.0, 1.0, 1.0, 1.0, 1.0, 1.0, 1.0, 1.0, 1.0, 1.0, 1.0, 1.0, 1.0, 1.0, 1.0, 1.0, 1.0, 1.0, 1.0, 1.0, 1.0, 1.0, 1.0, 1.0, 1.0, 1.0, 1.0, 1.0, 1.0, 1.0, 1.0, 1.0, 1.0, 1.0, 1.0, 1.0, 1.0, 1.0, 1.0, 1.0, 1.0, 1.0, 1.0, 1.0, 1.0, 1.0, 1.0, 1.0, 1.0, 1.0, 1.0, 1.0, 1.0, 1.0, 1.0, 1.0, 1.0, 1.0, 1.0, 1.0, 1.0, 1.0, 1.0, 1.0, 1.0, 1.0, 1.0, 1.0, 1.0, 1.0, 1.0, 1.0, 1.0, 1.0, 1.0, 1.0, 1.0, 1.0, 1.0, 1.0, 1.0, 1.0, 1.0, 1.0, 1.0, 1.0, 1.0, 1.0, 1.0, 1.0, 1.0, 1.0, 1.0, 1.0, 1.0, 1.0, 1.0, 1.0, 1.0, 1.0, 1.0, 1.0, 1.0, 1.0, 1.0, 1.0, 1.0, 1.0, 1.0, 1.0, 1.0, 1.0, 1.0, 1.0, 1.0, 1.0, 1.0, 1.0, 1.0, 1.0, 1.0, 1.0, 1.0, 1.0, 1.0, 1.0, 1.0, 1.0, 1.0, 1.0, 1.0, 1.0, 1.0, 1.0, 1.0, 1.0, 1.0, 1.0, 1.0, 1.0, 1.0, 1.0, 1.0, 1.0, 1.0, 1.0, 1.0, 1.0, 1.0, 1.0, 1.0, 1.0, 1.0, 1.0, 1.0, 1.0, 1.0, 1.0, 1.0, 1.0, 1.0, 1.0, 1.0, 1.0, 1.0, 1.0, 1.0, 1.0, 1.0, 1.0, 1.0, 1.0, 1.0, 1.0, 1.0, 1.0, 1.0, 1.0, 1.0, 1.0, 1.0, 1.0, 1.0, 1.0, 1.0, 1.0, 1.0, 1.0, 1.0, 1.0, 1.0, 1.0, 1.0, 1.0, 1.0, 1.0, 1.0, 1.0, 1.0, 1.0, 1.0, 1.0, 1.0, 1.0, 1.0, 1.0, 1.0, 1.0, 1.0, 1.0, 1.0, 1.0, 1.0, 1.0, 1.0, 1.0, 1.0, 1.0, 1.0, 1.0, 1.0, 1.0, 1.0, 1.0, 1.0, 1.0, 1.0, 1.0, 1.0, 1.0, 1.0, 1.0, 1.0, 1.0, 1.0, 1.0, 1.0, 1.0, 1.0, 1.0, 1.0, 1.0, 1.0, 1.0, 1.0, 1.0, 1.0, 1.0, 1.0, 1.0, 1.0, 1.0, 1.0, 1.0, 1.0, 1.0, 1.0, 1.0, 1.0, 1.0, 1.0, 1.0, 1.0, 1.0, 1.0, 1.0, 1.0, 1.0, 1.0, 1.0, 1.0, 1.0, 1.0, 1.0, 1.0, 1.0, 1.0, 1.0, 1.0, 1.0, 1.0, 1.0, 1.0, 1.0, 1.0, 1.0, 1.0, 1.0, 1.0, 1.0, 1.0, 1.0, 1.0, 1.0, 1.0, 1.0, 1.0, 1.0, 1.0, 1.0, 1.0, 1.0, 1.0, 1.0, 1.0, 1.0, 1.0, 1.0, 1.0, 1.0, 1.0, 1.0, 1.0, 1.0, 1.0, 1.0, 1.0, 1.0, 1.0, 1.0, 1.0, 1.0, 1.0, 1.0, 1.0, 1.0, 1.0, 1.0, 1.0, 1.0, 1.0, 1.0, 1.0, 1.0, 1.0, 1.0, 1.0, 1.0, 1.0, 1.0, 1.0, 1.0, 1.0, 1.0, 1.0, 1.0, 1.0, 1.0, 1.0, 1.0, 1.0, 1.0, 1.0, 1.0, 1.0, 1.0, 1.0, 1.0, 1.0, 1.0, 1.0, 1.0, 1.0, 1.0, 1.0, 1.0, 1.0, 1.0, 1.0, 1.0, 1.0, 1.0, 1.0, 1.0, 1.0, 1.0, 1.0, 1.0, 1.0, 1.0, 1.0, 1.0, 1.0, 1.0, 1.0, 1.0, 1.0, 1.0, 1.0, 1.0, 1.0, 1.0, 1.0, 1.0, 1.0, 1.0, 1.0, 1.0, 1.0, 1.0, 1.0, 1.0, 1.0, 1.0, 1.0, 1.0, 1.0, 1.0, 1.0, 1.0, 1.0, 1.0, 1.0, 1.0, 1.0, 1.0, 1.0, 1.0, 1.0, 1.0, 1.0, 1.0, 1.0, 1.0, 1.0, 1.0, 1.0, 1.0, 1.0, 1.0, 1.0, 1.0, 1.0, 1.0, 1.0, 1.0, 1.0, 1.0, 1.0, 1.0, 1.0, 1.0, 1.0, 1.0, 1.0, 1.0, 1.0, 1.0, 1.0, 1.0, 1.0, 1.0, 1.0, 1.0, 1.0, 1.0, 1.0, 1.0, 1.0, 1.0, 1.0, 1.0, 1.0, 1.0, 1.0, 1.0, 1.0, 1.0, 1.0, 1.0, 1.0, 1.0, 1.0, 1.0, 1.0, 1.0, 1.0, 1.0, 1.0, 1.0, 1.0, 1.0, 1.0, 1.0, 1.0, 1.0, 1.0, 1.0, 1.0, 1.0, 1.0, 1.0, 1.0, 1.0, 1.0, 1.0, 1.0, 1.0, 1.0, 1.0, 1.0, 1.0, 1.0, 1.0, 1.0, 1.0, 1.0, 1.0, 1.0, 1.0, 1.0, 1.0, 1.0, 1.0, 1.0, 1.0, 1.0, 1.0, 1.0, 1.0, 1.0, 1.0, 1.0, 1.0, 1.0, 1.0, 1.0, 1.0, 1.0, 1.0, 1.0, 1.0, 1.0, 1.0, 1.0, 1.0, 1.0, 1.0, 1.0, 1.0, 1.0, 1.0, 1.0, 1.0, 1.0, 1.0, 1.0, 1.0, 1.0, 1.0, 1.0, 1.0, 1.0, 1.0, 1.0, 1.0, 1.0, 1.0, 1.0, 1.0, 1.0, 1.0, 1.0, 1.0, 1.0, 1.0, 1.0, 1.0, 1.0, 1.0, 1.0, 1.0, 1.0, 1.0, 1.0, 1.0, 1.0, 1.0, 1.0, 1.0, 1.0, 1.0, 1.0, 1.0, 1.0, 1.0, 1.0, 1.0, 1.0, 1.0, 1.0, 1.0, 1.0, 1.0, 1.0, 1.0, 1.0, 1.0, 1.0, 1.0, 1.0, 1.0, 1.0, 1.0, 1.0, 1.0, 1.0, 1.0, 1.0, 1.0, 1.0, 1.0, 1.0, 1.0, 1.0, 1.0, 1.0, 1.0, 1.0, 1.0, 1.0, 1.0, 1.0, 1.0, 1.0, 1.0, 1.0, 1.0, 1.0, 1.0, 1.0, 1.0, 1.0, 1.0, 1.0, 1.0, 1.0, 1.0, 1.0, 1.0, 1.0, 1.0, 1.0, 1.0, 1.0, 1.0, 1.0, 1.0, 1.0, 1.0, 1.0, 1.0, 1.0, 1.0, 1.0, 1.0, 1.0, 1.0, 1.0, 1.0, 1.0, 1.0, 1.0, 1.0, 1.0, 1.0, 1.0, 1.0, 1.0, 1.0, 1.0, 1.0, 1.0, 1.0, 1.0, 1.0, 1.0, 1.0, 1.0, 1.0, 1.0, 1.0, 1.0, 1.0, 1.0, 1.0, 1.0, 1.0, 1.0, 1.0, 1.0, 1.0, 1.0, 1.0, 1.0, 1.0, 1.0, 1.0, 1.0, 1.0, 1.0, 1.0, 1.0, 1.0, 1.0, 1.0, 1.0, 1.0, 1.0, 1.0, 1.0, 1.0, 1.0, 1.0, 1.0, 1.0, 1.0, 1.0, 1.0, 1.0, 1.0, 1.0, 1.0, 1.0, 1.0, 1.0, 1.0, 1.0, 1.0, 1.0, 1.0, 1.0, 1.0, 1.0, 1.0, 1.0, 1.0, 1.0, 1.0, 1.0, 1.0, 1.0, 1.0, 1.0, 1.0, 1.0, 1.0, 1.0, 1.0, 1.0, 1.0, 1.0, 1.0, 1.0, 1.0, 1.0, 1.0, 1.0, 1.0, 1.0, 1.0, 1.0, 1.0, 1.0, 1.0, 1.0, 1.0, 1.0, 1.0, 1.0, 1.0, 1.0, 1.0, 1.0, 1.0, 1.0, 1.0, 1.0, 1.0, 1.0, 1.0, 1.0, 1.0, 1.0, 1.0, 1.0, 1.0, 1.0, 1.0, 1.0, 1.0, 1.0, 1.0, 1.0, 1.0, 1.0, 1.0, 1.0, 1.0, 1.0, 1.0, 1.0, 1.0, 1.0, 1.0, 1.0, 1.0, 1.0, 1.0, 1.0, 1.0, 1.0, 1.0, 1.0, 1.0, 1.0, 1.0, 1.0, 1.0, 1.0, 1.0, 1.0, 1.0, 1.0, 1.0, 1.0, 1.0, 1.0, 1.0, 1.0, 1.0, 1.0, 1.0, 1.0, 1.0, 1.0, 1.0, 1.0, 1.0, 1.0, 1.0, 1.0, 1.0, 1.0, 1.0, 1.0, 1.0, 1.0, 1.0, 1.0, 1.0, 1.0, 1.0, 1.0, 1.0, 1.0, 1.0, 1.0, 1.0, 1.0, 1.0, 1.0, 1.0, 1.0, 1.0, 1.0, 1.0, 1.0, 1.0, 1.0, 1.0, 1.0, 1.0, 1.0, 1.0, 1.0, 1.0, 1.0, 1.0, 1.0, 1.0, 1.0, 1.0, 1.0, 1.0, 1.0, 1.0, 1.0, 1.0, 1.0, 1.0, 1.0, 1.0, 1.0, 1.0, 1.0, 1.0, 1.0, 1.0, 1.0, 1.0, 1.0, 1.0, 1.0, 1.0, 1.0, 1.0, 1.0, 1.0, 1.0, 1.0, 1.0, 1.0, 1.0, 1.0, 1.0, 1.0, 1.0, 1.0, 1.0, 1.0, 1.0, 1.0, 1.0, 1.0, 1.0, 1.0, 1.0, 1.0, 1.0, 1.0, 1.0, 1.0, 1.0, 1.0, 1.0, 1.0, 1.0, 1.0, 1.0, 1.0, 1.0, 1.0, 1.0, 1.0, 1.0, 1.0, 1.0, 1.0, 1.0, 1.0, 1.0, 1.0, 1.0, 1.0, 1.0, 1.0, 1.0, 1.0, 1.0, 1.0, 1.0, 1.0, 1.0, 1.0, 1.0, 1.0, 1.0, 1.0, 1.0, 1.0, 1.0, 1.0, 1.0, 1.0, 1.0, 1.0, 1.0, 1.0, 1.0, 1.0, 1.0, 1.0, 1.0, 1.0, 1.0, 1.0, 1.0, 1.0, 1.0, 1.0, 1.0, 1.0, 1.0, 1.0, 1.0, 1.0, 1.0, 1.0, 1.0, 1.0, 1.0, 1.0, 1.0, 1.0, 1.0, 1.0, 1.0, 1.0, 1.0, 1.0, 1.0, 1.0, 1.0, 1.0, 1.0, 1.0, 1.0, 1.0, 1.0, 1.0, 1.0, 1.0, 1.0, 1.0, 1.0, 1.0, 1.0, 1.0, 1.0, 1.0, 1.0, 1.0, 1.0, 1.0, 1.0, 1.0, 1.0, 1.0, 1.0, 1.0, 1.0, 1.0, 1.0, 1.0, 1.0, 1.0, 1.0, 1.0, 1.0, 1.0, 1.0, 1.0, 1.0, 1.0, 1.0, 1.0, 1.0, 1.0, 1.0, 1.0, 1.0, 1.0, 1.0, 1.0, 1.0, 1.0, 1.0, 1.0, 1.0, 1.0, 1.0, 1.0, 1.0])
me_starter_sword.materials.append(mat_material)
me_starter_sword.use_remesh_preserve_volume = False
me_starter_sword.use_remesh_preserve_attributes = False
me_starter_sword.use_mirror_vertex_groups = False
me_starter_sword.update()

# ---- objects
ob_cube = bpy.data.objects.new('Cube', me_starter_sword)
ob_light = bpy.data.objects.new('Light', light_light)
ob_camera = bpy.data.objects.new('Camera', cam_camera)

# ---- transforms, parenting, visibility, modifiers, constraints
ob_cube.location = (0.0, 0.0, 0.0)
ob_cube.scale = (1.0, 1.0, 0.5)
ob_cube.lock_rotations_4d = False
ob_cube.empty_display_type = 'ARROWS'
ob_cube.lineart.crease_threshold = 0.0
_m = ob_cube.modifiers.new('Auto Smooth', 'NODES')
_m.node_group = ng_auto_smooth
_gi = [s.identifier for s in ng_auto_smooth.interface.items_tree if s.item_type == 'SOCKET' and s.in_out == 'INPUT']
_m[_gi[1]] = 0.5236  # Angle
ob_light.location = (4.076, 1.005, 5.904)
ob_light.rotation_euler = (0.6503, 0.05522, 1.866)
ob_light.lock_rotations_4d = False
ob_light.empty_display_type = 'ARROWS'
ob_light.color = (0.0, 0.0, 0.0, 0.0)
ob_light.lineart.crease_threshold = 0.0
ob_camera.location = (7.359, -6.926, 4.958)
ob_camera.rotation_euler = (1.109, 0.0, 0.8149)
ob_camera.lock_rotations_4d = False
ob_camera.empty_display_type = 'ARROWS'
ob_camera.color = (0.0, 0.0, 0.0, 0.0)
ob_camera.display_type = 'WIRE'
ob_camera.lineart.crease_threshold = 0.0

# ---- collection membership
col_collection.objects.link(ob_cube)
col_collection.objects.link(ob_light)
col_collection.objects.link(ob_camera)

# ---- scene / render settings (as saved in the file)
scene.camera = ob_camera
scene.frame_start = 1; scene.frame_end = 250; scene.frame_set(1)
scene.render.engine = 'BLENDER_EEVEE_NEXT'
scene.cycles.use_denoising = False
scene.cycles.samples = 128
scene.cycles.sampling_pattern = 'TABULATED_SOBOL'
scene.cycles.use_adaptive_sampling = False
scene.cycles.use_light_tree = False
scene.view_settings.view_transform = 'Filmic'
bpy.context.view_layer.update()
